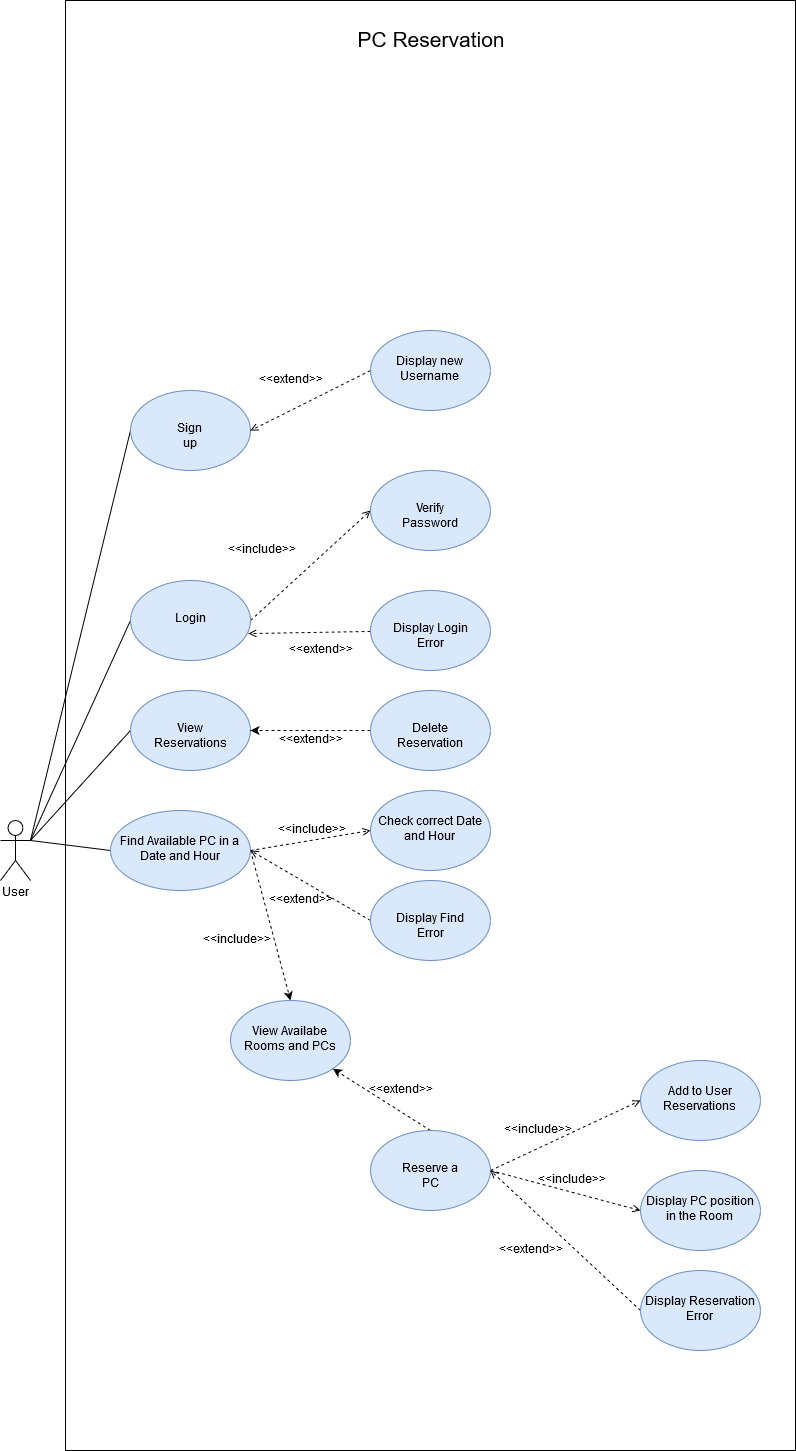

The diagram above was exported from draw.io. Its source (the exported page's mxGraphModel, read from the mxfile embedded in the PNG):
<mxGraphModel dx="914" dy="1601" grid="1" gridSize="10" guides="1" tooltips="1" connect="1" arrows="1" fold="1" page="1" pageScale="1" pageWidth="850" pageHeight="1100" math="0" shadow="0">
  <root>
    <mxCell id="0" />
    <mxCell id="1" parent="0" />
    <mxCell id="zYv1H9kL-xe7huB539gI-12" value="" style="rounded=0;whiteSpace=wrap;html=1;" parent="1" vertex="1">
      <mxGeometry x="85" y="-460" width="730" height="1450" as="geometry" />
    </mxCell>
    <mxCell id="TfFoAIgMHvEN7m_tn25y-29" style="edgeStyle=none;rounded=0;orthogonalLoop=1;jettySize=auto;html=1;exitX=1;exitY=0.3333333333333333;exitDx=0;exitDy=0;exitPerimeter=0;entryX=0;entryY=0.5;entryDx=0;entryDy=0;endArrow=none;endFill=0;" parent="1" source="TfFoAIgMHvEN7m_tn25y-1" target="TfFoAIgMHvEN7m_tn25y-6" edge="1">
      <mxGeometry relative="1" as="geometry" />
    </mxCell>
    <mxCell id="TfFoAIgMHvEN7m_tn25y-30" style="edgeStyle=none;rounded=0;orthogonalLoop=1;jettySize=auto;html=1;exitX=1;exitY=0.3333333333333333;exitDx=0;exitDy=0;exitPerimeter=0;entryX=0;entryY=0.5;entryDx=0;entryDy=0;endArrow=none;endFill=0;" parent="1" source="TfFoAIgMHvEN7m_tn25y-1" target="TfFoAIgMHvEN7m_tn25y-9" edge="1">
      <mxGeometry relative="1" as="geometry" />
    </mxCell>
    <mxCell id="TfFoAIgMHvEN7m_tn25y-32" style="edgeStyle=none;rounded=0;orthogonalLoop=1;jettySize=auto;html=1;exitX=1;exitY=0.3333333333333333;exitDx=0;exitDy=0;exitPerimeter=0;entryX=0;entryY=0.5;entryDx=0;entryDy=0;endArrow=none;endFill=0;" parent="1" source="TfFoAIgMHvEN7m_tn25y-1" target="TfFoAIgMHvEN7m_tn25y-10" edge="1">
      <mxGeometry relative="1" as="geometry" />
    </mxCell>
    <mxCell id="M2qrlvTxlgKUp4uCxBsA-10" style="edgeStyle=none;rounded=0;orthogonalLoop=1;jettySize=auto;html=1;exitX=1;exitY=0.3333333333333333;exitDx=0;exitDy=0;exitPerimeter=0;entryX=0;entryY=0.5;entryDx=0;entryDy=0;endArrow=none;endFill=0;" edge="1" parent="1" source="TfFoAIgMHvEN7m_tn25y-1" target="M2qrlvTxlgKUp4uCxBsA-2">
      <mxGeometry relative="1" as="geometry" />
    </mxCell>
    <mxCell id="TfFoAIgMHvEN7m_tn25y-1" value="User" style="shape=umlActor;verticalLabelPosition=bottom;labelBackgroundColor=#ffffff;verticalAlign=top;html=1;outlineConnect=0;" parent="1" vertex="1">
      <mxGeometry x="20" y="360" width="30" height="60" as="geometry" />
    </mxCell>
    <mxCell id="TfFoAIgMHvEN7m_tn25y-14" style="rounded=0;orthogonalLoop=1;jettySize=auto;html=1;exitX=1;exitY=0.5;exitDx=0;exitDy=0;entryX=0;entryY=0.5;entryDx=0;entryDy=0;dashed=1;endArrow=open;endFill=0;" parent="1" source="TfFoAIgMHvEN7m_tn25y-6" target="TfFoAIgMHvEN7m_tn25y-8" edge="1">
      <mxGeometry relative="1" as="geometry" />
    </mxCell>
    <mxCell id="TfFoAIgMHvEN7m_tn25y-6" value="Login " style="ellipse;whiteSpace=wrap;html=1;fillColor=#dae8fc;strokeColor=#6c8ebf;" parent="1" vertex="1">
      <mxGeometry x="150" y="120" width="120" height="80" as="geometry" />
    </mxCell>
    <mxCell id="TfFoAIgMHvEN7m_tn25y-8" value="Verify Password" style="ellipse;whiteSpace=wrap;html=1;fillColor=#dae8fc;strokeColor=#6c8ebf;" parent="1" vertex="1">
      <mxGeometry x="390" y="10" width="120" height="80" as="geometry" />
    </mxCell>
    <mxCell id="TfFoAIgMHvEN7m_tn25y-9" value="View Reservations" style="ellipse;whiteSpace=wrap;html=1;fillColor=#dae8fc;strokeColor=#6c8ebf;" parent="1" vertex="1">
      <mxGeometry x="150" y="230" width="120" height="80" as="geometry" />
    </mxCell>
    <mxCell id="TfFoAIgMHvEN7m_tn25y-34" style="edgeStyle=none;rounded=0;orthogonalLoop=1;jettySize=auto;html=1;exitX=1;exitY=0.5;exitDx=0;exitDy=0;entryX=0;entryY=0.5;entryDx=0;entryDy=0;dashed=1;endArrow=open;endFill=0;" parent="1" source="TfFoAIgMHvEN7m_tn25y-10" target="TfFoAIgMHvEN7m_tn25y-11" edge="1">
      <mxGeometry relative="1" as="geometry" />
    </mxCell>
    <mxCell id="zYv1H9kL-xe7huB539gI-6" style="edgeStyle=none;rounded=0;orthogonalLoop=1;jettySize=auto;html=1;exitX=1;exitY=0.5;exitDx=0;exitDy=0;entryX=0.5;entryY=0;entryDx=0;entryDy=0;dashed=1;" parent="1" source="TfFoAIgMHvEN7m_tn25y-10" target="TfFoAIgMHvEN7m_tn25y-23" edge="1">
      <mxGeometry relative="1" as="geometry" />
    </mxCell>
    <mxCell id="TfFoAIgMHvEN7m_tn25y-10" value="Find Available PC in a Date and Hour" style="ellipse;whiteSpace=wrap;html=1;fillColor=#dae8fc;strokeColor=#6c8ebf;" parent="1" vertex="1">
      <mxGeometry x="130" y="350" width="140" height="80" as="geometry" />
    </mxCell>
    <mxCell id="TfFoAIgMHvEN7m_tn25y-11" value="Check correct Date and Hour" style="ellipse;whiteSpace=wrap;html=1;fillColor=#dae8fc;strokeColor=#6c8ebf;" parent="1" vertex="1">
      <mxGeometry x="390" y="330" width="120" height="80" as="geometry" />
    </mxCell>
    <mxCell id="zYv1H9kL-xe7huB539gI-2" style="rounded=0;orthogonalLoop=1;jettySize=auto;html=1;exitX=0;exitY=0.5;exitDx=0;exitDy=0;entryX=1;entryY=0.5;entryDx=0;entryDy=0;dashed=1;" parent="1" source="TfFoAIgMHvEN7m_tn25y-12" target="TfFoAIgMHvEN7m_tn25y-9" edge="1">
      <mxGeometry relative="1" as="geometry" />
    </mxCell>
    <mxCell id="TfFoAIgMHvEN7m_tn25y-12" value="Delete Reservation" style="ellipse;whiteSpace=wrap;html=1;fillColor=#dae8fc;strokeColor=#6c8ebf;" parent="1" vertex="1">
      <mxGeometry x="390" y="230" width="120" height="80" as="geometry" />
    </mxCell>
    <mxCell id="TfFoAIgMHvEN7m_tn25y-16" value="&amp;lt;&amp;lt;include&amp;gt;&amp;gt;" style="text;html=1;strokeColor=none;fillColor=none;align=center;verticalAlign=middle;whiteSpace=wrap;rounded=0;" parent="1" vertex="1">
      <mxGeometry x="260" y="80" width="40" height="20" as="geometry" />
    </mxCell>
    <mxCell id="TfFoAIgMHvEN7m_tn25y-20" style="edgeStyle=none;rounded=0;orthogonalLoop=1;jettySize=auto;html=1;entryX=0.983;entryY=0.663;entryDx=0;entryDy=0;entryPerimeter=0;dashed=1;endArrow=open;endFill=0;" parent="1" source="TfFoAIgMHvEN7m_tn25y-19" target="TfFoAIgMHvEN7m_tn25y-6" edge="1">
      <mxGeometry relative="1" as="geometry" />
    </mxCell>
    <mxCell id="TfFoAIgMHvEN7m_tn25y-19" value="Display Login Error" style="ellipse;whiteSpace=wrap;html=1;fillColor=#dae8fc;strokeColor=#6c8ebf;" parent="1" vertex="1">
      <mxGeometry x="390" y="130" width="120" height="80" as="geometry" />
    </mxCell>
    <mxCell id="TfFoAIgMHvEN7m_tn25y-21" value="&amp;lt;&amp;lt;extend&amp;gt;&amp;gt;" style="text;html=1;strokeColor=none;fillColor=none;align=center;verticalAlign=middle;whiteSpace=wrap;rounded=0;" parent="1" vertex="1">
      <mxGeometry x="320" y="180" width="40" height="20" as="geometry" />
    </mxCell>
    <mxCell id="TfFoAIgMHvEN7m_tn25y-35" style="edgeStyle=none;rounded=0;orthogonalLoop=1;jettySize=auto;html=1;exitX=0;exitY=0.5;exitDx=0;exitDy=0;entryX=1;entryY=0.5;entryDx=0;entryDy=0;dashed=1;endArrow=open;endFill=0;" parent="1" source="TfFoAIgMHvEN7m_tn25y-22" target="TfFoAIgMHvEN7m_tn25y-10" edge="1">
      <mxGeometry relative="1" as="geometry" />
    </mxCell>
    <mxCell id="TfFoAIgMHvEN7m_tn25y-22" value="Display Find Error" style="ellipse;whiteSpace=wrap;html=1;fillColor=#dae8fc;strokeColor=#6c8ebf;" parent="1" vertex="1">
      <mxGeometry x="390" y="420" width="120" height="80" as="geometry" />
    </mxCell>
    <mxCell id="TfFoAIgMHvEN7m_tn25y-23" value="View Availabe Rooms and PCs" style="ellipse;whiteSpace=wrap;html=1;fillColor=#dae8fc;strokeColor=#6c8ebf;" parent="1" vertex="1">
      <mxGeometry x="250" y="540" width="120" height="80" as="geometry" />
    </mxCell>
    <mxCell id="TfFoAIgMHvEN7m_tn25y-38" style="edgeStyle=none;rounded=0;orthogonalLoop=1;jettySize=auto;html=1;exitX=1;exitY=0.5;exitDx=0;exitDy=0;entryX=0;entryY=0.5;entryDx=0;entryDy=0;dashed=1;endArrow=open;endFill=0;" parent="1" source="TfFoAIgMHvEN7m_tn25y-24" target="TfFoAIgMHvEN7m_tn25y-25" edge="1">
      <mxGeometry relative="1" as="geometry" />
    </mxCell>
    <mxCell id="TfFoAIgMHvEN7m_tn25y-39" style="edgeStyle=none;rounded=0;orthogonalLoop=1;jettySize=auto;html=1;exitX=1;exitY=0.5;exitDx=0;exitDy=0;entryX=0;entryY=0.5;entryDx=0;entryDy=0;dashed=1;endArrow=open;endFill=0;" parent="1" source="TfFoAIgMHvEN7m_tn25y-24" target="TfFoAIgMHvEN7m_tn25y-26" edge="1">
      <mxGeometry relative="1" as="geometry" />
    </mxCell>
    <mxCell id="zYv1H9kL-xe7huB539gI-5" style="edgeStyle=none;rounded=0;orthogonalLoop=1;jettySize=auto;html=1;exitX=0.5;exitY=0;exitDx=0;exitDy=0;entryX=1;entryY=1;entryDx=0;entryDy=0;dashed=1;" parent="1" source="TfFoAIgMHvEN7m_tn25y-24" target="TfFoAIgMHvEN7m_tn25y-23" edge="1">
      <mxGeometry relative="1" as="geometry">
        <mxPoint x="550" y="600" as="targetPoint" />
      </mxGeometry>
    </mxCell>
    <mxCell id="TfFoAIgMHvEN7m_tn25y-24" value="Reserve a PC" style="ellipse;whiteSpace=wrap;html=1;fillColor=#dae8fc;strokeColor=#6c8ebf;" parent="1" vertex="1">
      <mxGeometry x="390" y="670" width="120" height="80" as="geometry" />
    </mxCell>
    <mxCell id="TfFoAIgMHvEN7m_tn25y-25" value="Add to User Reservations " style="ellipse;whiteSpace=wrap;html=1;fillColor=#dae8fc;strokeColor=#6c8ebf;" parent="1" vertex="1">
      <mxGeometry x="660" y="600" width="120" height="80" as="geometry" />
    </mxCell>
    <mxCell id="TfFoAIgMHvEN7m_tn25y-26" value="Display PC position in the Room" style="ellipse;whiteSpace=wrap;html=1;fillColor=#dae8fc;strokeColor=#6c8ebf;" parent="1" vertex="1">
      <mxGeometry x="660" y="710" width="120" height="80" as="geometry" />
    </mxCell>
    <mxCell id="TfFoAIgMHvEN7m_tn25y-43" value="&amp;lt;&amp;lt;extend&amp;gt;&amp;gt;" style="text;html=1;strokeColor=none;fillColor=none;align=center;verticalAlign=middle;whiteSpace=wrap;rounded=0;" parent="1" vertex="1">
      <mxGeometry x="300" y="430" width="40" height="20" as="geometry" />
    </mxCell>
    <mxCell id="TfFoAIgMHvEN7m_tn25y-44" value="&amp;lt;&amp;lt;include&amp;gt;&amp;gt;" style="text;html=1;strokeColor=none;fillColor=none;align=center;verticalAlign=middle;whiteSpace=wrap;rounded=0;" parent="1" vertex="1">
      <mxGeometry x="310" y="360" width="40" height="20" as="geometry" />
    </mxCell>
    <mxCell id="TfFoAIgMHvEN7m_tn25y-45" value="&amp;lt;&amp;lt;include&amp;gt;&amp;gt;" style="text;html=1;strokeColor=none;fillColor=none;align=center;verticalAlign=middle;whiteSpace=wrap;rounded=0;" parent="1" vertex="1">
      <mxGeometry x="536" y="660" width="40" height="20" as="geometry" />
    </mxCell>
    <mxCell id="TfFoAIgMHvEN7m_tn25y-46" value="&amp;lt;&amp;lt;include&amp;gt;&amp;gt;" style="text;html=1;strokeColor=none;fillColor=none;align=center;verticalAlign=middle;whiteSpace=wrap;rounded=0;" parent="1" vertex="1">
      <mxGeometry x="570" y="710" width="40" height="20" as="geometry" />
    </mxCell>
    <mxCell id="TfFoAIgMHvEN7m_tn25y-50" value="PC Reservation" style="text;html=1;strokeColor=none;fillColor=none;align=center;verticalAlign=middle;whiteSpace=wrap;rounded=0;fontSize=21;" parent="1" vertex="1">
      <mxGeometry x="375" y="-430" width="150" height="20" as="geometry" />
    </mxCell>
    <mxCell id="TfFoAIgMHvEN7m_tn25y-54" style="edgeStyle=none;rounded=0;orthogonalLoop=1;jettySize=auto;html=1;exitX=0;exitY=0.5;exitDx=0;exitDy=0;entryX=1;entryY=0.5;entryDx=0;entryDy=0;endArrow=open;endFill=0;fontSize=21;dashed=1;" parent="1" source="TfFoAIgMHvEN7m_tn25y-52" target="TfFoAIgMHvEN7m_tn25y-24" edge="1">
      <mxGeometry relative="1" as="geometry" />
    </mxCell>
    <mxCell id="TfFoAIgMHvEN7m_tn25y-52" value="Display Reservation Error" style="ellipse;whiteSpace=wrap;html=1;fillColor=#dae8fc;strokeColor=#6c8ebf;" parent="1" vertex="1">
      <mxGeometry x="660" y="810" width="120" height="80" as="geometry" />
    </mxCell>
    <mxCell id="TfFoAIgMHvEN7m_tn25y-55" value="&amp;lt;&amp;lt;extend&amp;gt;&amp;gt;" style="text;html=1;strokeColor=none;fillColor=none;align=center;verticalAlign=middle;whiteSpace=wrap;rounded=0;fontSize=12;" parent="1" vertex="1">
      <mxGeometry x="530" y="780" width="40" height="20" as="geometry" />
    </mxCell>
    <mxCell id="zYv1H9kL-xe7huB539gI-3" value="&amp;lt;&amp;lt;extend&amp;gt;&amp;gt;" style="text;html=1;strokeColor=none;fillColor=none;align=center;verticalAlign=middle;whiteSpace=wrap;rounded=0;" parent="1" vertex="1">
      <mxGeometry x="310" y="270" width="40" height="20" as="geometry" />
    </mxCell>
    <mxCell id="zYv1H9kL-xe7huB539gI-7" value="&amp;lt;&amp;lt;include&amp;gt;&amp;gt;" style="text;html=1;strokeColor=none;fillColor=none;align=center;verticalAlign=middle;whiteSpace=wrap;rounded=0;" parent="1" vertex="1">
      <mxGeometry x="235" y="470" width="40" height="20" as="geometry" />
    </mxCell>
    <mxCell id="zYv1H9kL-xe7huB539gI-9" style="edgeStyle=none;rounded=0;orthogonalLoop=1;jettySize=auto;html=1;exitX=0.5;exitY=1;exitDx=0;exitDy=0;dashed=1;" parent="1" source="zYv1H9kL-xe7huB539gI-7" target="zYv1H9kL-xe7huB539gI-7" edge="1">
      <mxGeometry relative="1" as="geometry" />
    </mxCell>
    <mxCell id="zYv1H9kL-xe7huB539gI-10" value="&amp;lt;&amp;lt;extend&amp;gt;&amp;gt;" style="text;html=1;strokeColor=none;fillColor=none;align=center;verticalAlign=middle;whiteSpace=wrap;rounded=0;fontSize=12;" parent="1" vertex="1">
      <mxGeometry x="400" y="620" width="40" height="20" as="geometry" />
    </mxCell>
    <mxCell id="M2qrlvTxlgKUp4uCxBsA-2" value="Sign up" style="ellipse;whiteSpace=wrap;html=1;fillColor=#dae8fc;strokeColor=#6c8ebf;" vertex="1" parent="1">
      <mxGeometry x="150" y="-70" width="120" height="80" as="geometry" />
    </mxCell>
    <mxCell id="M2qrlvTxlgKUp4uCxBsA-19" style="edgeStyle=none;rounded=0;orthogonalLoop=1;jettySize=auto;html=1;exitX=0;exitY=0.5;exitDx=0;exitDy=0;dashed=1;endArrow=open;endFill=0;entryX=1;entryY=0.5;entryDx=0;entryDy=0;" edge="1" parent="1" source="M2qrlvTxlgKUp4uCxBsA-3" target="M2qrlvTxlgKUp4uCxBsA-2">
      <mxGeometry relative="1" as="geometry">
        <mxPoint x="512" y="-100" as="targetPoint" />
      </mxGeometry>
    </mxCell>
    <mxCell id="M2qrlvTxlgKUp4uCxBsA-3" value="Display new Username" style="ellipse;whiteSpace=wrap;html=1;fillColor=#dae8fc;strokeColor=#6c8ebf;" vertex="1" parent="1">
      <mxGeometry x="390" y="-130" width="120" height="80" as="geometry" />
    </mxCell>
    <mxCell id="M2qrlvTxlgKUp4uCxBsA-20" value="&amp;lt;&amp;lt;extend&amp;gt;&amp;gt;" style="text;html=1;strokeColor=none;fillColor=none;align=center;verticalAlign=middle;whiteSpace=wrap;rounded=0;" vertex="1" parent="1">
      <mxGeometry x="290" y="-90" width="40" height="20" as="geometry" />
    </mxCell>
  </root>
</mxGraphModel>